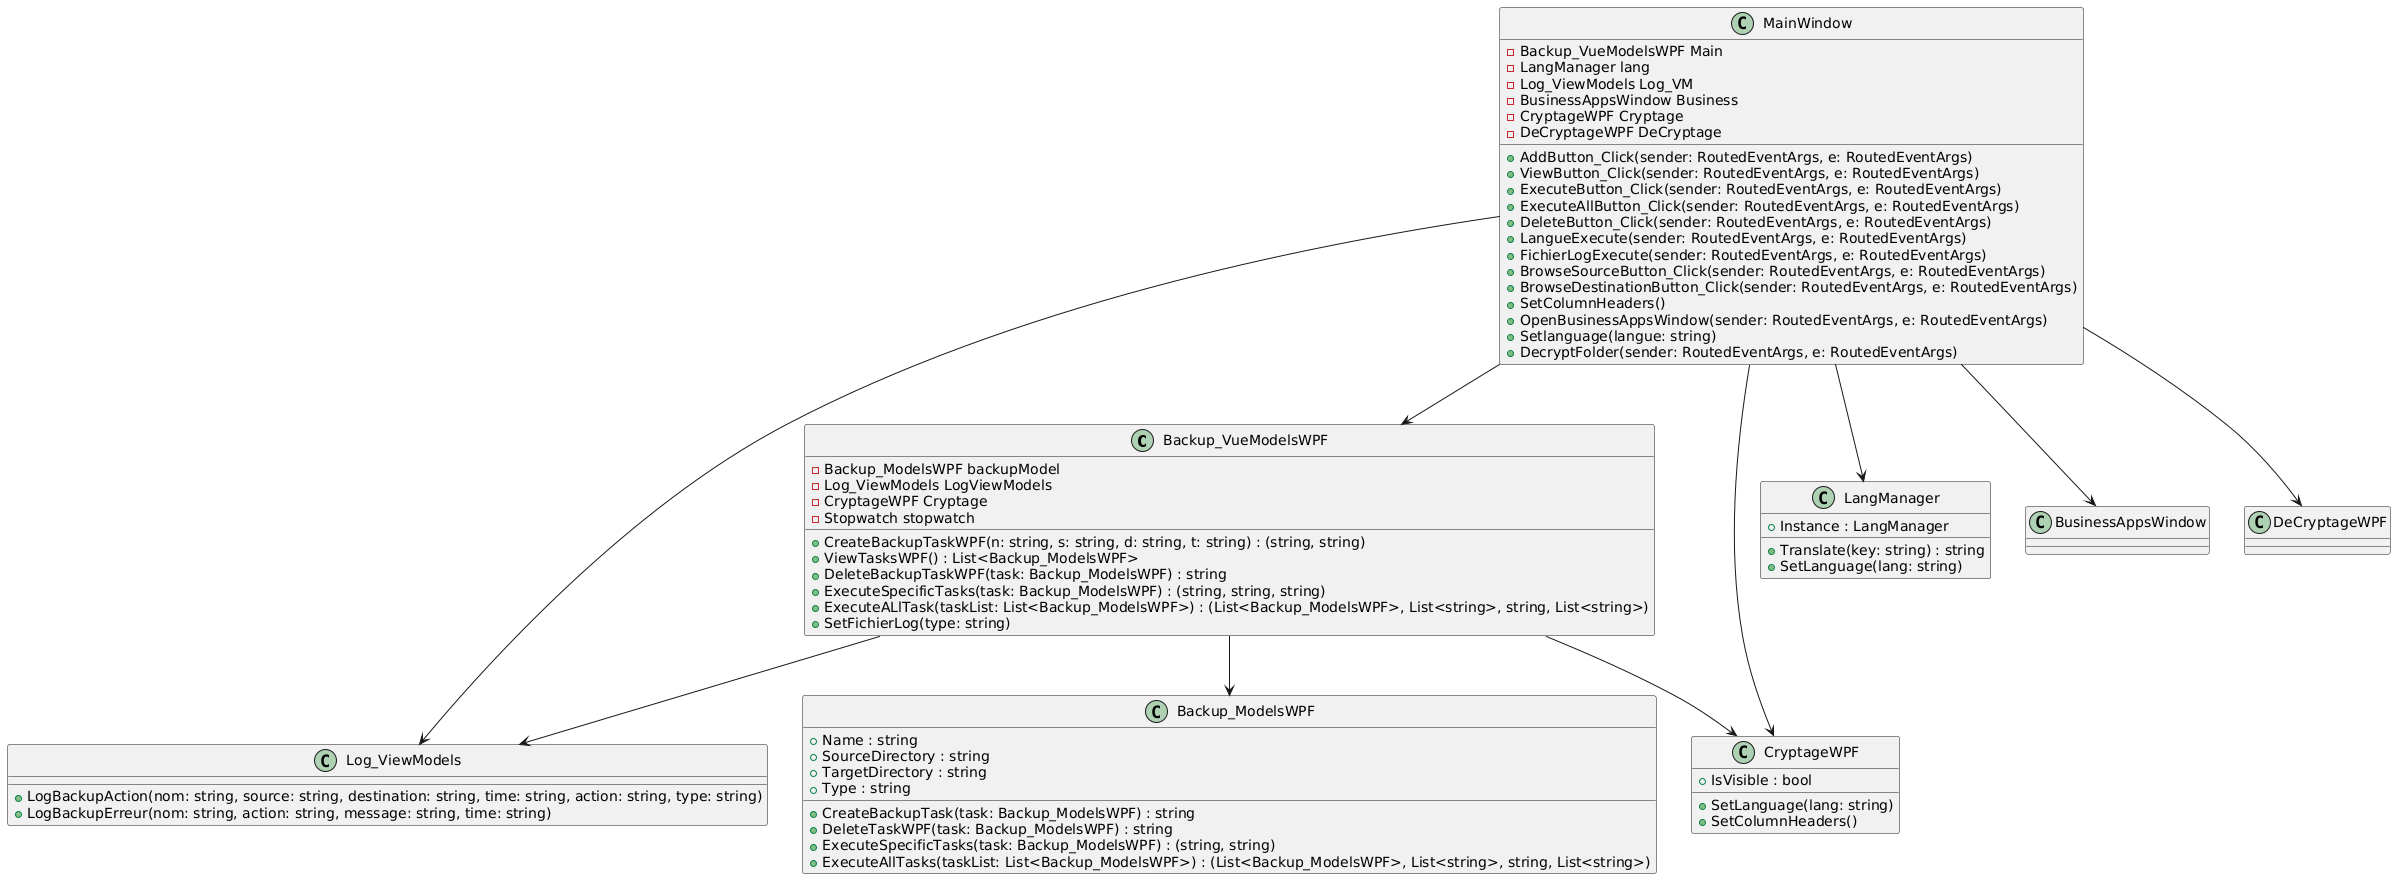

The diagram above was rendered by PlantUML. Its source (embedded in the PNG):
@startuml
class Backup_VueModelsWPF {
    - Backup_ModelsWPF backupModel
    - Log_ViewModels LogViewModels
    - CryptageWPF Cryptage
    - Stopwatch stopwatch
    + CreateBackupTaskWPF(n: string, s: string, d: string, t: string) : (string, string)
    + ViewTasksWPF() : List<Backup_ModelsWPF>
    + DeleteBackupTaskWPF(task: Backup_ModelsWPF) : string
    + ExecuteSpecificTasks(task: Backup_ModelsWPF) : (string, string, string)
    + ExecuteALlTask(taskList: List<Backup_ModelsWPF>) : (List<Backup_ModelsWPF>, List<string>, string, List<string>)
    + SetFichierLog(type: string)
}

class Backup_ModelsWPF {
    + Name : string
    + SourceDirectory : string
    + TargetDirectory : string
    + Type : string
    + CreateBackupTask(task: Backup_ModelsWPF) : string
    + DeleteTaskWPF(task: Backup_ModelsWPF) : string
    + ExecuteSpecificTasks(task: Backup_ModelsWPF) : (string, string)
    + ExecuteAllTasks(taskList: List<Backup_ModelsWPF>) : (List<Backup_ModelsWPF>, List<string>, string, List<string>)
}

class Log_ViewModels {
    + LogBackupAction(nom: string, source: string, destination: string, time: string, action: string, type: string)
    + LogBackupErreur(nom: string, action: string, message: string, time: string)
}

class CryptageWPF {
    + IsVisible : bool
    + SetLanguage(lang: string)
    + SetColumnHeaders()
}

class LangManager {
    + Instance : LangManager
    + Translate(key: string) : string
    + SetLanguage(lang: string)
}

class MainWindow {
    - Backup_VueModelsWPF Main
    - LangManager lang
    - Log_ViewModels Log_VM
    - BusinessAppsWindow Business
    - CryptageWPF Cryptage
    - DeCryptageWPF DeCryptage
    + AddButton_Click(sender: RoutedEventArgs, e: RoutedEventArgs)
    + ViewButton_Click(sender: RoutedEventArgs, e: RoutedEventArgs)
    + ExecuteButton_Click(sender: RoutedEventArgs, e: RoutedEventArgs)
    + ExecuteAllButton_Click(sender: RoutedEventArgs, e: RoutedEventArgs)
    + DeleteButton_Click(sender: RoutedEventArgs, e: RoutedEventArgs)
    + LangueExecute(sender: RoutedEventArgs, e: RoutedEventArgs)
    + FichierLogExecute(sender: RoutedEventArgs, e: RoutedEventArgs)
    + BrowseSourceButton_Click(sender: RoutedEventArgs, e: RoutedEventArgs)
    + BrowseDestinationButton_Click(sender: RoutedEventArgs, e: RoutedEventArgs)
    + SetColumnHeaders()
    + OpenBusinessAppsWindow(sender: RoutedEventArgs, e: RoutedEventArgs)
    + Setlanguage(langue: string)
    + DecryptFolder(sender: RoutedEventArgs, e: RoutedEventArgs)
}

MainWindow --> Backup_VueModelsWPF
MainWindow --> LangManager
MainWindow --> Log_ViewModels
MainWindow --> CryptageWPF
MainWindow --> BusinessAppsWindow
MainWindow --> DeCryptageWPF

Backup_VueModelsWPF --> Backup_ModelsWPF
Backup_VueModelsWPF --> Log_ViewModels
Backup_VueModelsWPF --> CryptageWPF
@enduml